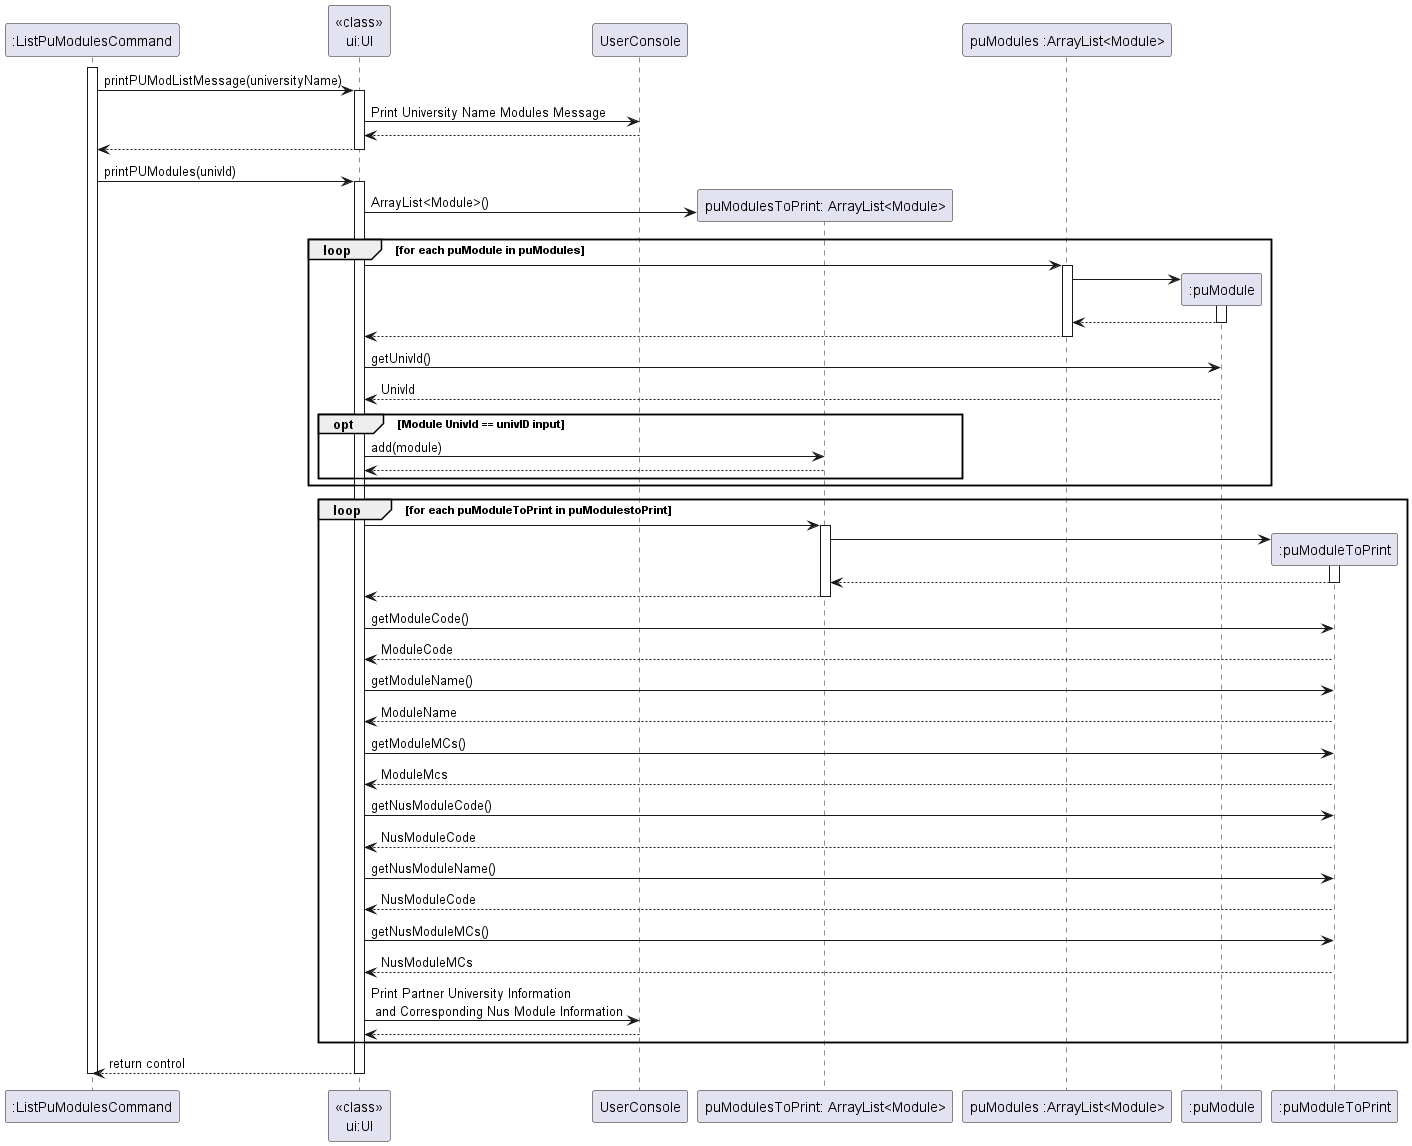

The diagram above was rendered by PlantUML. Its source (embedded in the PNG):
@startuml
'https://plantuml.com/sequence-diagram

activate ":ListPuModulesCommand"

":ListPuModulesCommand" -> "<<class>>\nui:UI" : printPUModListMessage(universityName)
activate "<<class>>\nui:UI"
"<<class>>\nui:UI" -> UserConsole : Print University Name Modules Message
"<<class>>\nui:UI" <-- UserConsole

":ListPuModulesCommand" <-- "<<class>>\nui:UI"
deactivate "<<class>>\nui:UI"

":ListPuModulesCommand" -> "<<class>>\nui:UI" : printPUModules(univId)
activate "<<class>>\nui:UI"

create "puModulesToPrint: ArrayList<Module>"
"<<class>>\nui:UI" -> "puModulesToPrint: ArrayList<Module>" : ArrayList<Module>()

loop for each puModule in puModules
    "<<class>>\nui:UI" -> "puModules :ArrayList<Module>"
    activate "puModules :ArrayList<Module>"
    create ":puModule"
    "puModules :ArrayList<Module>" -> ":puModule"
    activate ":puModule"
    "puModules :ArrayList<Module>" <-- ":puModule"
    deactivate ":puModule"
    "<<class>>\nui:UI" <-- "puModules :ArrayList<Module>"
    deactivate "puModules :ArrayList<Module>"



    "<<class>>\nui:UI" -> ":puModule" : getUnivId()
    "<<class>>\nui:UI" <-- ":puModule" : UnivId
        opt Module UnivId == univID input
        "<<class>>\nui:UI" -> "puModulesToPrint: ArrayList<Module>": add(module)
        "<<class>>\nui:UI" <-- "puModulesToPrint: ArrayList<Module>"
        end
end
loop for each puModuleToPrint in puModulestoPrint

     "<<class>>\nui:UI" -> "puModulesToPrint: ArrayList<Module>"
     activate "puModulesToPrint: ArrayList<Module>"
     create ":puModuleToPrint"
     "puModulesToPrint: ArrayList<Module>" -> ":puModuleToPrint"
     activate ":puModuleToPrint"
     "puModulesToPrint: ArrayList<Module>" <-- ":puModuleToPrint"
     deactivate ":puModuleToPrint"
     "<<class>>\nui:UI" <-- "puModulesToPrint: ArrayList<Module>"
     deactivate "puModulesToPrint: ArrayList<Module>"





    "<<class>>\nui:UI" -> ":puModuleToPrint" : getModuleCode()
    "<<class>>\nui:UI" <-- ":puModuleToPrint" : ModuleCode

    "<<class>>\nui:UI" -> ":puModuleToPrint" : getModuleName()
    "<<class>>\nui:UI" <-- ":puModuleToPrint" : ModuleName
    "<<class>>\nui:UI" -> ":puModuleToPrint" : getModuleMCs()
    "<<class>>\nui:UI" <-- ":puModuleToPrint" : ModuleMcs
    "<<class>>\nui:UI" -> ":puModuleToPrint" : getNusModuleCode()
    "<<class>>\nui:UI" <-- ":puModuleToPrint" : NusModuleCode
    "<<class>>\nui:UI" -> ":puModuleToPrint" : getNusModuleName()
    "<<class>>\nui:UI" <-- ":puModuleToPrint" : NusModuleCode
    "<<class>>\nui:UI" -> ":puModuleToPrint" : getNusModuleMCs()
    "<<class>>\nui:UI" <-- ":puModuleToPrint" : NusModuleMCs


    "<<class>>\nui:UI" -> UserConsole : Print Partner University Information\n and Corresponding Nus Module Information
    "<<class>>\nui:UI" <-- UserConsole

end
"<<class>>\nui:UI" --> ":ListPuModulesCommand": return control
deactivate "<<class>>\nui:UI"
deactivate ":ListPuModulesCommand"

'activate ":ListCurrentCommand"
'
'":ListCurrentCommand" -> "<<class>>\nui:UI" : printCurrentModList(modules)
'activate "<<class>>\nui:UI"
'
'alt modules.size() < 1
'    "<<class>>\nui:UI" -> UserConsole : Print Current List Empty Message
'    "<<class>>\nui:UI" <-- UserConsole
'else modules.size() >= 1
'    loop modules
'
'    "<<class>>\nui:UI" -> ":Module" : "getModuleCode()"
'    "<<class>>\nui:UI" <-- ":Module" : moduleCode
'
'
'    "<<class>>\nui:UI" -> ":Module" : "getModuleName()"
'    "<<class>>\nui:UI" <-- ":Module" : moduleName
'
'    "<<class>>\nui:UI" -> ":Module" : "getModuleMCs()"
'    "<<class>>\nui:UI" <-- ":Module" : moduleMCs
'
'    "<<class>>\nui:UI" -> ":Module" : "getNusModuleCode()"
'    "<<class>>\nui:UI" <-- ":Module" : NusModuleCode
'
'    "<<class>>\nui:UI" -> ":Module" : "getNusModuleName()"
'    "<<class>>\nui:UI" <-- ":Module" : NusmModuleName
'
'    "<<class>>\nui:UI" -> ":Module" : "getNusModuleMCs()"
'    "<<class>>\nui:UI" <-- ":Module" : NusModuleMCs
'
'    "<<class>>\nui:UI" -> UserConsole : Print out Modules details
'    "<<class>>\nui:UI" <-- UserConsole
'    end
'end
'
'"<<class>>\nui:UI" --> ":ListCurrentCommand" : return control
'deactivate "<<class>>\nui:UI"

@enduml